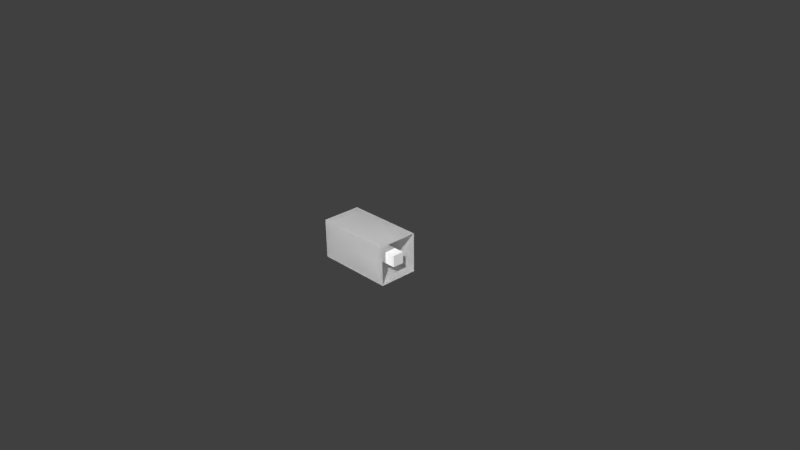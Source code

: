 # Source: energy_heater_main.blend  (saved by Blender 2.76.0; exported with 4.5.12 LTS)
import bpy
from mathutils import Matrix  # noqa: F401  (used for matrix-valued properties, if any)

bpy.ops.wm.read_factory_settings(use_empty=True)
scene = bpy.context.scene
scene.name = 'Scene'

# ---- collections
col_collection_1 = bpy.data.collections.new('Collection 1'); scene.collection.children.link(col_collection_1)

# ---- materials (node trees are filled in below, after node groups)
mat_none_001 = bpy.data.materials.new('None.001')
mat_none_001.alpha_threshold = 0.0
mat_none_001.use_transparent_shadow = False
mat_none_001.diffuse_color = (1.0, 1.0, 1.0, 1.0)
mat_none_001.roughness = 0.5
mat_none_001.specular_intensity = 1.0

# ---- material node trees

# ---- world
world_world = bpy.data.worlds.new('World'); scene.world = world_world
world_world.color = (0.05088, 0.05088, 0.05088)
world_world.use_sun_shadow = False
world_world.sun_shadow_jitter_overblur = 0.0
world_world.cycles.sampling_method = 'MANUAL'
world_world.cycles.sample_map_resolution = 256

# ---- cameras
cam_camera = bpy.data.cameras.new('Camera')
cam_camera.clip_end = 100.0
cam_camera.lens = 35.0
cam_camera.sensor_width = 32.0
cam_camera.sensor_height = 18.0
cam_camera.ortho_scale = 7.314
cam_camera.dof.focus_distance = 0.0
cam_camera.dof.aperture_fstop = 128.0

# ---- meshes
me_cube_cube_000 = bpy.data.meshes.new('Cube_Cube.000')
me_cube_cube_000.from_pydata([(1.002, 0.2524, 0.7474), (1.002, 0.7514, 0.7474), (0.0, 0.7495, 0.7495), (0.0, 0.2505, 0.7495), (0.0, 0.2505, 0.2505), (1.002, 0.2524, 0.2484), (1.002, 0.7514, 0.2484), (0.0, 0.7495, 0.2505), (1.002, 0.2524, 0.7474), (0.0, 0.2505, 0.7495), (0.0, 0.7495, 0.7495), (1.002, 0.7514, 0.7474), (1.002, 0.2524, 0.2484), (0.0, 0.2505, 0.2505), (1.002, 0.7514, 0.2484), (0.0, 0.7495, 0.2505), (1.001, 0.4291, 0.5707), (-0.0006928, 0.4273, 0.5727), (-3.95e-05, 0.5729, 0.5725), (1.002, 0.5744, 0.5709), (1.002, 0.4289, 0.4254), (3.777e-05, 0.4275, 0.4271), (1.003, 0.5746, 0.4252), (0.0006928, 0.5727, 0.4273)], [], [(0, 1, 2, 3), (0, 3, 4, 5), (6, 5, 4, 7), (6, 7, 2, 1), (8, 9, 10, 11), (8, 12, 13, 9), (14, 15, 13, 12), (14, 11, 10, 15), (20, 22, 19, 16), (23, 21, 17, 18), (16, 19, 18, 17), (16, 17, 21, 20), (22, 20, 21, 23), (22, 23, 18, 19)])
me_cube_cube_000.polygons.foreach_set('use_smooth', [True] * 14)
_k = set([(0, 1), (0, 3), (0, 5), (1, 2), (1, 6), (2, 3), (2, 7), (3, 4), (4, 5), (4, 7), (5, 6), (6, 7), (8, 9), (8, 11), (8, 12), (9, 10), (9, 13), (10, 11), (10, 15), (11, 14), (12, 13), (12, 14), (13, 15), (14, 15), (16, 17), (16, 19), (16, 20), (17, 18), (17, 21), (18, 19), (18, 23), (19, 22), (20, 21), (20, 22), (21, 23), (22, 23)])
me_cube_cube_000.attributes.new('sharp_edge', 'BOOLEAN', 'EDGE').data.foreach_set('value', [ (min(e.vertices), max(e.vertices)) in _k for e in me_cube_cube_000.edges])
_uv = me_cube_cube_000.uv_layers.new(name='UVMap')
_uv.uv.foreach_set('vector', [0.0, 0.5, 0.0, 1.0, 1.0, 1.0, 1.0, 0.5, 0.0, 0.5, 1.0, 0.5, 1.0, 1.0, 0.0, 1.0, 0.0, 0.5, 0.0, 1.0, 1.0, 1.0, 1.0, 0.5, 0.0, 0.5, 1.0, 0.5, 1.0, 1.0, 0.0, 1.0, 0.0, 0.5, 1.0, 0.5, 1.0, 1.0, 0.0, 1.0, 0.0, 0.5, 0.0, 1.0, 1.0, 1.0, 1.0, 0.5, 0.0, 0.5, 1.0, 0.5, 1.0, 1.0, 0.0, 1.0, 0.0, 0.5, 0.0, 1.0, 1.0, 1.0, 1.0, 0.5, 0.0, 0.5, 0.125, 0.5, 0.125, 0.375, 0.0, 0.375, 1.0, 0.375, 0.875, 0.375, 0.875, 0.5, 1.0, 0.5, 1.0, 0.5, 1.0, 0.375, 0.0, 0.375, 0.0, 0.5, 1.0, 0.375, 0.0, 0.375, 0.0, 0.5, 1.0, 0.5, 1.0, 0.5, 1.0, 0.375, 0.0, 0.375, 0.0, 0.5, 1.0, 0.375, 0.0, 0.375, 0.0, 0.5, 1.0, 0.5])
me_cube_cube_000.materials.append(mat_none_001)
me_cube_cube_000.use_remesh_preserve_volume = False
me_cube_cube_000.use_remesh_preserve_attributes = False
me_cube_cube_000.use_mirror_vertex_groups = False
me_cube_cube_000.update()
me_cube_cube_000.normals_split_custom_set([tuple(v) for v in zip(*[iter([0.002069, 0.0, 1.0, 0.002069, 0.0, 1.0, 0.002069, 0.0, 1.0, 0.002069, 0.0, 1.0, 0.00185, -1.0, 0.0, 0.00185, -1.0, 0.0, 0.00185, -1.0, 0.0, 0.00185, -1.0, 0.0, -0.002069, 0.0, -1.0, -0.002069, 0.0, -1.0, -0.002069, 0.0, -1.0, -0.002069, 0.0, -1.0, -0.00185, 1.0, 0.0, -0.00185, 1.0, 0.0, -0.00185, 1.0, 0.0, -0.00185, 1.0, 0.0, -0.002069, 0.0, -1.0, -0.002069, 0.0, -1.0, -0.002069, 0.0, -1.0, -0.002069, 0.0, -1.0, -0.00185, 1.0, 0.0, -0.00185, 1.0, 0.0, -0.00185, 1.0, 0.0, -0.00185, 1.0, 0.0, 0.002069, 0.0, 1.0, 0.002069, 0.0, 1.0, 0.002069, 0.0, 1.0, 0.002069, 0.0, 1.0, 0.00185, -1.0, 0.0, 0.00185, -1.0, 0.0, 0.00185, -1.0, 0.0, 0.00185, -1.0, 0.0, 1.0, -0.004498, 0.005029, 1.0, -0.004498, 0.005029, 1.0, -0.004498, 0.005029, 1.0, -0.004498, 0.005029, -1.0, 0.004498, -0.005029, -1.0, 0.004498, -0.005029, -1.0, 0.004498, -0.005029, -1.0, 0.004498, -0.005029, 0.001836, -4.367e-06, 1.0, 0.001836, -4.367e-06, 1.0, 0.001836, -4.367e-06, 1.0, 0.001836, -4.367e-06, 1.0, 0.001642, -1.0, 4.703e-06, 0.001642, -1.0, 4.703e-06, 0.001642, -1.0, 4.703e-06, 0.001642, -1.0, 4.703e-06, -0.001837, 4.47e-06, -1.0, -0.001837, 4.47e-06, -1.0, -0.001837, 4.47e-06, -1.0, -0.001837, 4.47e-06, -1.0, -0.001642, 1.0, -4.09e-06, -0.001642, 1.0, -4.09e-06, -0.001642, 1.0, -4.09e-06, -0.001642, 1.0, -4.09e-06])] * 3)])

# ---- objects
ob_cube_cube_000 = bpy.data.objects.new('Cube_Cube.000', me_cube_cube_000)
ob_camera = bpy.data.objects.new('Camera', cam_camera)

# ---- transforms, parenting, visibility, modifiers, constraints
ob_cube_cube_000.location = (0.0, 0.0, 0.0)
ob_cube_cube_000.rotation_euler = (1.571, -0.0, 0.0)
ob_cube_cube_000.lineart.crease_threshold = 0.0
ob_camera.location = (7.481, -6.508, 5.344)
ob_camera.rotation_euler = (1.109, 0.01082, 0.8149)
ob_camera.lock_rotations_4d = False
ob_camera.empty_display_type = 'ARROWS'
ob_camera.color = (0.0, 0.0, 0.0, 0.0)
ob_camera.display_type = 'WIRE'
ob_camera.lineart.crease_threshold = 0.0

# ---- collection membership
col_collection_1.objects.link(ob_cube_cube_000)
col_collection_1.objects.link(ob_camera)

# ---- scene / render settings (as saved in the file)
scene.camera = ob_camera
scene.frame_start = 1; scene.frame_end = 250; scene.frame_set(0)
scene.render.engine = 'BLENDER_EEVEE_NEXT'
scene.render.resolution_percentage = 50
scene.render.dither_intensity = 0.0
scene.cycles.use_denoising = False
scene.cycles.samples = 10
scene.cycles.sampling_pattern = 'TABULATED_SOBOL'
scene.cycles.light_sampling_threshold = 0.0
scene.cycles.use_adaptive_sampling = False
scene.cycles.use_light_tree = False
scene.cycles.blur_glossy = 0.0
scene.cycles.pixel_filter_type = 'GAUSSIAN'
scene.cycles.sample_clamp_indirect = 0.0
scene.view_settings.view_transform = 'Standard'
bpy.context.view_layer.update()

# ---- added for rendering (the .blend has no usable light): sun
light_auto_sun = bpy.data.lights.new('AutoSun', 'SUN')
light_auto_sun.energy = 3.0
light_auto_sun.angle = 0.0523599
ob_auto_sun = bpy.data.objects.new('AutoSun', light_auto_sun)
scene.collection.objects.link(ob_auto_sun)
ob_auto_sun.rotation_euler = (0.872665, 0.174533, 0.523599)
bpy.context.view_layer.update()
